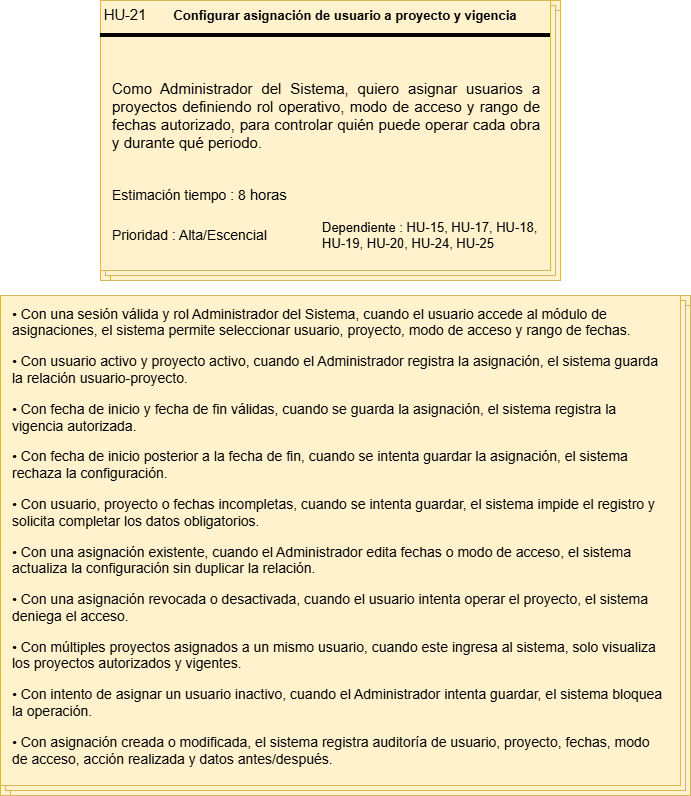

The diagram above was exported from draw.io. Its source (the exported page's mxGraphModel, read from the mxfile embedded in the PNG):
<mxGraphModel dx="2054" dy="1047" grid="1" gridSize="10" guides="1" tooltips="1" connect="1" arrows="1" fold="1" page="1" pageScale="1" pageWidth="827" pageHeight="1169" math="0" shadow="0">
  <root>
    <mxCell id="0" />
    <mxCell id="1" parent="0" />
    <mxCell id="tgzUI_Tga-tBSDN2HmJT-1" connectable="0" parent="1" style="group;fillColor=#fff2cc;strokeColor=#d6b656;" value="" vertex="1">
      <mxGeometry height="280" width="460" x="169" y="90" as="geometry" />
    </mxCell>
    <mxCell id="tgzUI_Tga-tBSDN2HmJT-2" parent="tgzUI_Tga-tBSDN2HmJT-1" style="verticalLabelPosition=bottom;verticalAlign=top;html=1;shape=mxgraph.basic.layered_rect;dx=10;outlineConnect=0;whiteSpace=wrap;fillColor=#fff2cc;strokeColor=#d6b656;" value="" vertex="1">
      <mxGeometry height="280" width="460" as="geometry" />
    </mxCell>
    <mxCell id="tgzUI_Tga-tBSDN2HmJT-3" parent="tgzUI_Tga-tBSDN2HmJT-1" style="line;strokeWidth=4;html=1;perimeter=backbonePerimeter;points=[];outlineConnect=0;" value="" vertex="1">
      <mxGeometry height="10" width="450" y="30" as="geometry" />
    </mxCell>
    <mxCell id="tgzUI_Tga-tBSDN2HmJT-4" collapsed="1" parent="tgzUI_Tga-tBSDN2HmJT-1" style="text;html=1;whiteSpace=wrap;strokeColor=none;fillColor=none;align=center;verticalAlign=middle;rounded=0;container=1;" value="&lt;span lang=&quot;EN-US&quot; style=&quot;font-size: 11pt; line-height: 115%; font-family: Arial, sans-serif;&quot;&gt;HU-21&lt;/span&gt;" vertex="1">
      <mxGeometry height="30" width="50" as="geometry">
        <mxRectangle height="30" width="60" as="alternateBounds" />
      </mxGeometry>
    </mxCell>
    <mxCell id="tgzUI_Tga-tBSDN2HmJT-5" parent="tgzUI_Tga-tBSDN2HmJT-1" style="text;html=1;whiteSpace=wrap;strokeColor=none;fillColor=none;align=center;verticalAlign=middle;rounded=0;container=1;" value="&lt;font style=&quot;font-size: 13px;&quot;&gt;&lt;b&gt;Configurar asignación de usuario a proyecto y vigencia&lt;/b&gt;&lt;/font&gt;" vertex="1">
      <mxGeometry height="30" width="350" x="70" as="geometry" />
    </mxCell>
    <mxCell id="tgzUI_Tga-tBSDN2HmJT-6" parent="tgzUI_Tga-tBSDN2HmJT-1" style="text;html=1;whiteSpace=wrap;strokeColor=none;fillColor=none;align=left;verticalAlign=middle;rounded=0;container=1;fontSize=15;" value="&lt;p data-start=&quot;5001&quot; data-end=&quot;5299&quot; style=&quot;text-align: justify;&quot;&gt;&lt;span data-start=&quot;5278&quot; data-end=&quot;5286&quot; style=&quot;&quot;&gt;Como&lt;/span&gt; Administrador del Sistema,&amp;nbsp;&lt;span data-start=&quot;5316&quot; data-end=&quot;5326&quot; style=&quot;&quot;&gt;quiero&lt;/span&gt; asignar usuarios a proyectos definiendo rol operativo, modo de acceso y rango de fechas autorizado,&amp;nbsp;&lt;span data-start=&quot;5429&quot; data-end=&quot;5437&quot; style=&quot;&quot;&gt;para&lt;/span&gt; controlar quién puede operar cada obra y durante qué periodo.&lt;/p&gt;&lt;p data-start=&quot;5301&quot; data-end=&quot;5548&quot;&gt;&lt;/p&gt;" vertex="1">
      <mxGeometry height="130" width="430" x="10" y="50" as="geometry" />
    </mxCell>
    <mxCell id="tgzUI_Tga-tBSDN2HmJT-7" parent="tgzUI_Tga-tBSDN2HmJT-1" style="text;html=1;whiteSpace=wrap;strokeColor=none;fillColor=none;align=left;verticalAlign=middle;rounded=0;container=1;" value="&lt;font style=&quot;font-size: 14px;&quot;&gt;Estimación tiempo : 8&lt;/font&gt;&lt;span lang=&quot;EN-US&quot; style=&quot;font-size: 11pt; line-height: 115%; font-family: Arial, sans-serif;&quot;&gt;&amp;nbsp;horas&lt;/span&gt;" vertex="1">
      <mxGeometry height="30" width="190" x="10" y="180" as="geometry" />
    </mxCell>
    <mxCell id="tgzUI_Tga-tBSDN2HmJT-8" parent="tgzUI_Tga-tBSDN2HmJT-1" style="text;html=1;whiteSpace=wrap;strokeColor=none;fillColor=none;align=left;verticalAlign=middle;rounded=0;container=1;" value="&lt;font style=&quot;font-size: 14px;&quot;&gt;Prioridad : Alta/Escencial&lt;/font&gt;" vertex="1">
      <mxGeometry height="30" width="170" x="10" y="220" as="geometry" />
    </mxCell>
    <mxCell id="tgzUI_Tga-tBSDN2HmJT-9" parent="tgzUI_Tga-tBSDN2HmJT-1" style="text;html=1;whiteSpace=wrap;strokeColor=none;fillColor=none;align=left;verticalAlign=middle;rounded=0;container=1;" value="&lt;font style=&quot;font-size: 13px;&quot;&gt;Dependiente :&amp;nbsp;HU-15, HU-17, HU-18, HU-19, HU-20, HU-24, HU-25&lt;/font&gt;" vertex="1">
      <mxGeometry height="30" width="240" x="220" y="220" as="geometry" />
    </mxCell>
    <mxCell id="tgzUI_Tga-tBSDN2HmJT-10" connectable="0" parent="1" style="group" value="" vertex="1">
      <mxGeometry height="500" width="690" x="69" y="385" as="geometry" />
    </mxCell>
    <mxCell id="tgzUI_Tga-tBSDN2HmJT-11" connectable="0" parent="tgzUI_Tga-tBSDN2HmJT-10" style="group;fillColor=#fff2cc;strokeColor=#d6b656;container=0;" value="" vertex="1">
      <mxGeometry height="500.00000000000006" width="690.0000000000001" as="geometry" />
    </mxCell>
    <mxCell id="tgzUI_Tga-tBSDN2HmJT-12" parent="tgzUI_Tga-tBSDN2HmJT-10" style="verticalLabelPosition=bottom;verticalAlign=top;html=1;shape=mxgraph.basic.layered_rect;dx=10;outlineConnect=0;whiteSpace=wrap;fillColor=#fff2cc;strokeColor=#d6b656;container=0;" value="" vertex="1">
      <mxGeometry height="500.00000000000006" width="690.0000000000001" as="geometry" />
    </mxCell>
    <mxCell id="tgzUI_Tga-tBSDN2HmJT-13" parent="tgzUI_Tga-tBSDN2HmJT-10" style="text;html=1;whiteSpace=wrap;strokeColor=none;fillColor=none;align=left;verticalAlign=middle;rounded=0;container=1;fontSize=14;spacingLeft=10;" value="&lt;section class=&quot;text-token-text-primary w-full focus:outline-none [--shadow-height:45px] has-data-writing-block:pointer-events-none has-data-writing-block:-mt-(--shadow-height) has-data-writing-block:pt-(--shadow-height) [&amp;amp;:has([data-writing-block])&amp;gt;*]:pointer-events-auto [content-visibility:auto] supports-[content-visibility:auto]:[contain-intrinsic-size:auto_100lvh] R6Vx5W_threadScrollVars scroll-mb-[calc(var(--scroll-root-safe-area-inset-bottom,0px)+var(--thread-response-height))] scroll-mt-[calc(var(--header-height)+min(200px,max(70px,20svh)))]&quot; dir=&quot;auto&quot; data-turn-id=&quot;request-69f3b39f-99b0-83e9-b9b9-75a5afb176ae-0&quot; data-testid=&quot;conversation-turn-40&quot; data-scroll-anchor=&quot;false&quot; data-turn=&quot;assistant&quot;&gt;&lt;div class=&quot;text-base my-auto mx-auto pb-10 [--thread-content-margin:var(--thread-content-margin-xs,calc(var(--spacing)*4))] @w-sm/main:[--thread-content-margin:var(--thread-content-margin-sm,calc(var(--spacing)*6))] @w-lg/main:[--thread-content-margin:var(--thread-content-margin-lg,calc(var(--spacing)*16))] px-(--thread-content-margin)&quot;&gt;&lt;div class=&quot;[--thread-content-max-width:40rem] @w-lg/main:[--thread-content-max-width:48rem] mx-auto max-w-(--thread-content-max-width) flex-1 group/turn-messages focus-visible:outline-hidden relative flex w-full min-w-0 flex-col agent-turn&quot;&gt;&lt;div class=&quot;flex max-w-full flex-col gap-4 grow&quot;&gt;&lt;div data-message-author-role=&quot;assistant&quot; data-message-id=&quot;27e93935-16fd-451e-8bbe-4480560d8806&quot; data-turn-start-message=&quot;true&quot; dir=&quot;auto&quot; tabindex=&quot;0&quot; data-message-model-slug=&quot;gpt-5-5-thinking&quot; class=&quot;min-h-8 text-message relative flex w-full flex-col items-end gap-2 text-start break-words whitespace-normal outline-none keyboard-focused:focus-ring [.text-message+&amp;amp;]:mt-1&quot;&gt;&lt;div class=&quot;flex w-full flex-col gap-1 empty:hidden&quot;&gt;&lt;div class=&quot;markdown prose dark:prose-invert w-full wrap-break-word light markdown-new-styling&quot;&gt;&lt;p data-start=&quot;6057&quot; data-end=&quot;6249&quot;&gt;• Con una sesión válida y rol Administrador del Sistema, cuando el usuario accede al módulo de asignaciones, el sistema permite seleccionar usuario, proyecto, modo de acceso y rango de fechas.&lt;/p&gt;&lt;p data-start=&quot;6251&quot; data-end=&quot;6386&quot;&gt;• Con usuario activo y proyecto activo, cuando el Administrador registra la asignación, el sistema guarda la relación usuario-proyecto.&lt;/p&gt;&lt;p data-start=&quot;6388&quot; data-end=&quot;6509&quot;&gt;• Con fecha de inicio y fecha de fin válidas, cuando se guarda la asignación, el sistema registra la vigencia autorizada.&lt;/p&gt;&lt;p data-start=&quot;6511&quot; data-end=&quot;6639&quot;&gt;• Con fecha de inicio posterior a la fecha de fin, cuando se intenta guardar la asignación, el sistema rechaza la configuración.&lt;/p&gt;&lt;p data-start=&quot;6641&quot; data-end=&quot;6788&quot;&gt;• Con usuario, proyecto o fechas incompletas, cuando se intenta guardar, el sistema impide el registro y solicita completar los datos obligatorios.&lt;/p&gt;&lt;p data-start=&quot;6790&quot; data-end=&quot;6940&quot;&gt;• Con una asignación existente, cuando el Administrador edita fechas o modo de acceso, el sistema actualiza la configuración sin duplicar la relación.&lt;/p&gt;&lt;p data-start=&quot;6942&quot; data-end=&quot;7062&quot;&gt;• Con una asignación revocada o desactivada, cuando el usuario intenta operar el proyecto, el sistema deniega el acceso.&lt;/p&gt;&lt;p data-start=&quot;7064&quot; data-end=&quot;7204&quot;&gt;• Con múltiples proyectos asignados a un mismo usuario, cuando este ingresa al sistema, solo visualiza los proyectos autorizados y vigentes.&lt;/p&gt;&lt;p data-start=&quot;7206&quot; data-end=&quot;7325&quot;&gt;• Con intento de asignar un usuario inactivo, cuando el Administrador intenta guardar, el sistema bloquea la operación.&lt;/p&gt;&lt;p data-start=&quot;7327&quot; data-end=&quot;7480&quot;&gt;• Con asignación creada o modificada, el sistema registra auditoría de usuario, proyecto, fechas, modo de acceso, acción realizada y datos antes/después.&lt;/p&gt;&lt;/div&gt;&lt;/div&gt;&lt;/div&gt;&lt;/div&gt;&lt;div class=&quot;z-0 flex min-h-[46px] justify-start&quot;&gt;&lt;/div&gt;&lt;div class=&quot;mt-3 w-full empty:hidden&quot;&gt;&lt;div class=&quot;text-center&quot;&gt;&lt;/div&gt;&lt;/div&gt;&lt;/div&gt;&lt;/div&gt;&lt;/section&gt;&lt;div aria-hidden=&quot;true&quot; class=&quot;pointer-events-none -mt-px h-px translate-y-[calc(var(--scroll-root-safe-area-inset-bottom)-14*var(--spacing))]&quot;&gt;&lt;/div&gt;" vertex="1">
      <mxGeometry height="482.14285714285717" width="669" as="geometry" />
    </mxCell>
  </root>
</mxGraphModel>